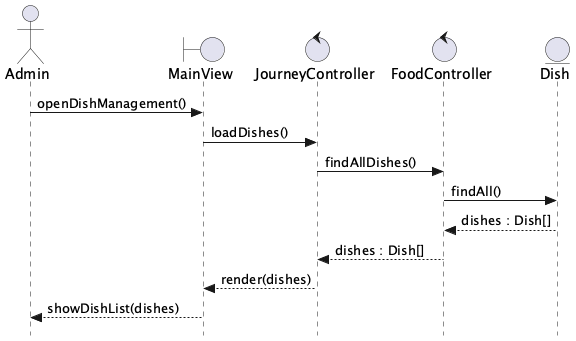

The diagram above was rendered by PlantUML. Its source (embedded in the PNG):
@startuml Perziureti_patiekalus
skinparam style strictuml

actor Admin as A
boundary MainView as V
control JourneyController as FEC
control FoodController as BEC
entity Dish as E

A -> V : openDishManagement()
V -> FEC : loadDishes()
FEC -> BEC : findAllDishes()
BEC -> E : findAll()
E --> BEC : dishes : Dish[]
BEC --> FEC : dishes : Dish[]
FEC --> V : render(dishes)
V --> A : showDishList(dishes)
@enduml